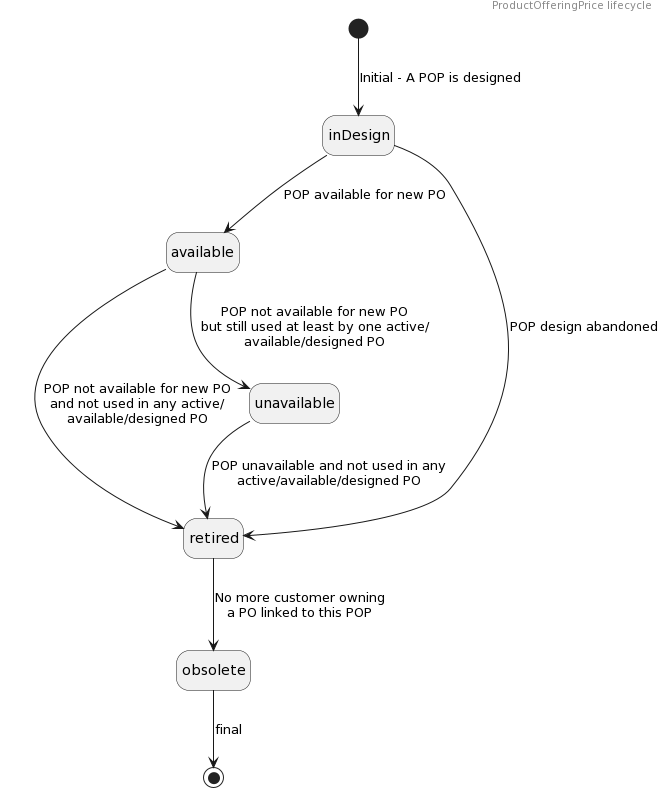

The diagram above was rendered by PlantUML. Its source (embedded in the PNG):
@startuml
header ProductOfferingPrice lifecycle
hide empty description
[*] -down-> inDesign: Initial - A POP is designed
inDesign -down-> available : POP available for new PO
inDesign -down-> retired : POP design abandoned
available -down-> retired : POP not available for new PO\nand not used in any active/\navailable/designed PO
available -down-> unavailable : POP not available for new PO\nbut still used at least by one active/\navailable/designed PO
unavailable -down-> retired : POP unavailable and not used in any\nactive/available/designed PO
retired -down-> obsolete : No more customer owning\na PO linked to this POP
obsolete -down-> [*] : final
@enduml